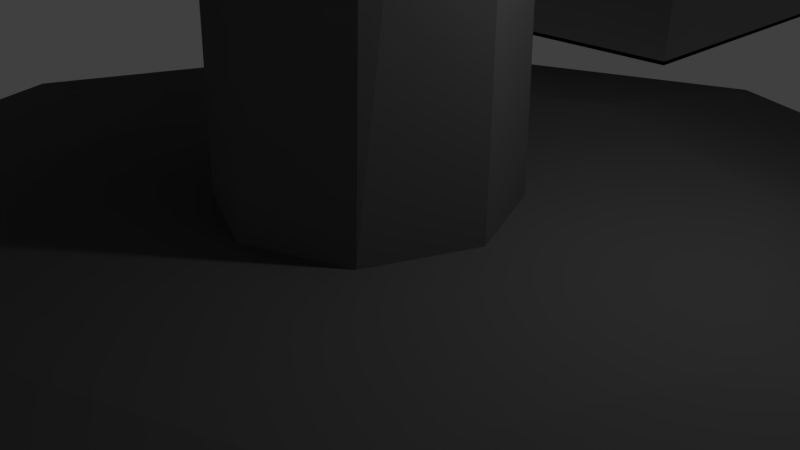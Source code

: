 # Source: satellite.blend  (saved by Blender 2.78.0; exported with 4.5.12 LTS)
import bpy
from mathutils import Matrix  # noqa: F401  (used for matrix-valued properties, if any)

bpy.ops.wm.read_factory_settings(use_empty=True)
scene = bpy.context.scene
scene.name = 'Scene'

# ---- collections
col_collection_1 = bpy.data.collections.new('Collection 1'); scene.collection.children.link(col_collection_1)

# ---- materials (node trees are filled in below, after node groups)
mat_building = bpy.data.materials.new('building')
mat_building.alpha_threshold = 0.0
mat_building.use_transparent_shadow = False
mat_building.diffuse_color = (0.2266, 0.2266, 0.2266, 1.0)
mat_building.roughness = 0.5
mat_building.line_color = (0.0, 0.0, 0.0, 1.0)
mat_roof = bpy.data.materials.new('roof')
mat_roof.alpha_threshold = 0.0
mat_roof.use_transparent_shadow = False
mat_roof.diffuse_color = (0.03941, 0.05833, 0.8, 1.0)
mat_roof.roughness = 0.5
mat_cone = bpy.data.materials.new('cone')
mat_cone.alpha_threshold = 0.0
mat_cone.use_transparent_shadow = False
mat_cone.diffuse_color = (0.8, 0.09097, 0.01184, 1.0)
mat_cone.roughness = 0.5
mat_satellite = bpy.data.materials.new('satellite')
mat_satellite.alpha_threshold = 0.0
mat_satellite.use_transparent_shadow = False
mat_satellite.diffuse_color = (0.1734, 0.1734, 0.1734, 1.0)
mat_satellite.roughness = 0.5

# ---- material node trees

# ---- world
world_world = bpy.data.worlds.new('World'); scene.world = world_world
world_world.color = (0.05088, 0.05088, 0.05088)
world_world.use_sun_shadow = False
world_world.sun_shadow_jitter_overblur = 0.0
world_world.cycles.sampling_method = 'MANUAL'

# ---- cameras
cam_camera = bpy.data.cameras.new('Camera')
cam_camera.clip_end = 100.0
cam_camera.lens = 35.0
cam_camera.sensor_width = 32.0
cam_camera.sensor_height = 18.0
cam_camera.ortho_scale = 7.314
cam_camera.dof.focus_distance = 0.0
cam_camera.dof.aperture_fstop = 128.0

# ---- lights
light_lamp = bpy.data.lights.new('Lamp', 'POINT')
light_lamp.transmission_factor = 0.0
light_lamp.cutoff_distance = 30.0
light_lamp.energy = 100.0
light_lamp.shadow_buffer_clip_start = 1.001
light_lamp.shadow_soft_size = 0.1
light_lamp.shadow_maximum_resolution = 0.006
light_lamp.use_absolute_resolution = True

# ---- meshes
me_cube = bpy.data.meshes.new('Cube')
me_cube.from_pydata([(7.451e-09, 2.0, -2.0), (0.0, 0.3886, -1.829), (1.414, 1.414, -2.0), (0.2748, 0.2748, -1.829), (2.0, -9.487e-08, -2.0), (0.3886, -3.385e-08, -1.829), (1.414, -1.414, -2.0), (0.2748, -0.2748, -1.829), (-1.674e-07, -2.0, -2.0), (-3.812e-08, -0.3886, -1.829), (-1.414, -1.414, -2.0), (-0.2748, -0.2748, -1.829), (-2.0, 1.64e-08, -2.0), (-0.3886, 1.192e-08, -1.829), (-1.414, 1.414, -2.0), (-0.2748, 0.2748, -1.829), (0.7071, 0.7071, -1.829), (0.0, 1.0, -1.829), (1.0, -4.371e-08, -1.829), (0.7071, -0.7071, -1.829), (-8.742e-08, -1.0, -1.829), (-0.7071, -0.7071, -1.829), (-1.0, 1.192e-08, -1.829), (-0.7071, 0.7071, -1.829), (0.0, 0.2738, 0.969), (0.2748, 0.1936, 0.8883), (0.3886, -6.724e-08, 0.6933), (0.2748, -0.1936, 0.4983), (-3.812e-08, -0.2738, 0.4176), (-0.2748, -0.1936, 0.4983), (-0.3886, -3.499e-08, 0.6933), (-0.2748, 0.1936, 0.8883), (0.0, 0.2738, 0.969), (0.2748, 0.1936, 0.8883), (0.3886, -6.724e-08, 0.6933), (0.2748, -0.1936, 0.4983), (-3.812e-08, -0.2738, 0.4176), (-0.2748, -0.1936, 0.4983), (-0.3886, -3.499e-08, 0.6933), (-0.2748, 0.1936, 0.8883), (0.2748, 0.1936, 0.8883), (0.0, 0.2738, 0.969), (0.3886, -6.724e-08, 0.6933), (0.2748, -0.1936, 0.4983), (-3.812e-08, -0.2738, 0.4176), (-0.2748, -0.1936, 0.4983), (-0.3886, -3.499e-08, 0.6933), (-0.2748, 0.1936, 0.8883), (0.2748, 0.1936, 0.8883), (0.0, 0.2738, 0.969), (0.3886, -6.724e-08, 0.6933), (0.2748, -0.1936, 0.4983), (-3.812e-08, -0.2738, 0.4176), (-0.2748, -0.1936, 0.4983), (-0.3886, -3.499e-08, 0.6933), (-0.2748, 0.1936, 0.8883), (0.1936, -0.3197, 1.415), (0.09115, -0.2898, 1.445), (0.236, -0.3919, 1.342), (0.1936, -0.4641, 1.27), (0.09115, -0.494, 1.24), (-0.01129, -0.4641, 1.27), (-0.05372, -0.3919, 1.342), (-0.01129, -0.3197, 1.415), (2.702, 1.174, 4.014), (-0.1061, 1.994, 4.839), (3.866, -0.8046, 2.021), (2.702, -2.784, 0.02838), (-0.1061, -3.603, -0.797), (-2.915, -2.784, 0.02838), (-4.078, -0.8046, 2.021), (-2.915, 1.174, 4.014), (0.5247, -0.08638, 1.65), (0.09115, 0.04017, 1.778), (0.7043, -0.3919, 1.342), (0.5247, -0.6975, 1.035), (0.09115, -0.824, 0.9074), (-0.3424, -0.6975, 1.035), (-0.522, -0.3919, 1.342), (-0.3424, -0.08638, 1.65), (-0.443, -1.324, 1.516), (0.09115, -1.48, 1.359), (-0.6643, -0.9479, 1.895), (-0.443, -0.5715, 2.274), (0.09115, -0.4156, 2.431), (0.6253, -0.5715, 2.274), (0.8466, -0.9479, 1.895), (0.6253, -1.324, 1.516), (0.1936, -0.8757, 1.967), (0.09115, -0.8458, 1.997), (0.236, -0.9479, 1.895), (0.1936, -1.02, 1.822), (0.09115, -1.05, 1.792), (-0.01129, -1.02, 1.822), (-0.05372, -0.9479, 1.895), (-0.01129, -0.8757, 1.967), (-0.02368, -1.355, 2.217), (0.09115, -1.388, 2.183), (-0.07125, -1.274, 2.298), (-0.02368, -1.193, 2.38), (0.09115, -1.159, 2.414), (0.206, -1.193, 2.38), (0.2536, -1.274, 2.298), (0.206, -1.355, 2.217), (-7.944, 2.064, -2.0), (-7.944, 2.064, 0.8643), (-7.944, 8.035, -2.0), (-7.944, 8.035, 0.8643), (-0.4108, 2.064, -2.0), (-0.4108, 2.064, 0.8643), (-0.4108, 8.035, -2.0), (-0.4108, 8.035, 0.8643), (-8.555, 1.579, 0.9007), (-8.555, 8.52, 0.9007), (0.2005, 8.52, 0.9007), (0.2005, 1.579, 0.9007), (-8.555, 1.579, 0.9952), (-8.555, 8.52, 0.9952), (0.2005, 8.52, 0.9952), (0.2005, 1.579, 0.9952), (-7.944, 5.049, -2.0), (-7.944, 5.049, 0.8643), (-0.4108, 5.049, -2.0), (-0.4108, 5.049, 0.8643), (-8.555, 5.049, 0.9007), (0.2005, 5.049, 0.9007), (-8.555, 5.049, 1.975), (0.2005, 5.049, 1.975), (-7.944, 2.064, -0.5515), (-7.944, 8.035, -0.5515), (-0.4108, 8.035, -0.5515), (-0.4108, 2.064, -0.5515), (-0.4108, 5.049, -0.5515), (-7.944, 5.049, -0.5515), (-1.321, 8.035, -2.0), (-2.397, 8.035, -2.0), (-3.473, 8.035, -2.0), (-4.549, 8.035, -2.0), (-5.625, 8.035, -2.0), (-6.702, 8.035, -2.0), (-6.702, 8.035, 0.8643), (-5.625, 8.035, 0.8643), (-4.549, 8.035, 0.8643), (-3.473, 8.035, 0.8643), (-2.397, 8.035, 0.8643), (-1.321, 8.035, 0.8643), (-6.702, 2.064, -2.0), (-5.625, 2.064, -2.0), (-4.429, 2.045, -1.998), (-3.615, 2.045, -1.998), (-2.397, 2.064, -2.0), (-1.321, 2.064, -2.0), (-1.321, 2.064, 0.8643), (-2.397, 2.064, 0.8643), (-3.473, 2.064, 0.8643), (-4.549, 2.064, 0.8643), (-5.625, 2.064, 0.8643), (-6.702, 2.064, 0.8643), (-7.111, 8.52, 0.9007), (-5.86, 8.52, 0.9007), (-4.61, 8.52, 0.9007), (-3.359, 8.52, 0.9007), (-2.108, 8.52, 0.9007), (-0.8572, 8.52, 0.9007), (-0.8572, 1.579, 0.9007), (-2.108, 1.579, 0.9007), (-3.359, 1.579, 0.9007), (-4.61, 1.579, 0.9007), (-5.86, 1.579, 0.9007), (-7.111, 1.579, 0.9007), (-7.111, 8.52, 0.9952), (-5.86, 8.52, 0.9952), (-4.61, 8.52, 0.9952), (-3.359, 8.52, 0.9952), (-2.108, 8.52, 0.9952), (-0.8572, 8.52, 0.9952), (-0.8572, 1.579, 0.9952), (-2.108, 1.579, 0.9952), (-3.359, 1.579, 0.9952), (-4.61, 1.579, 0.9952), (-5.86, 1.579, 0.9952), (-7.111, 1.579, 0.9952), (-7.111, 5.049, 1.975), (-5.86, 5.049, 1.975), (-4.61, 5.049, 1.975), (-3.359, 5.049, 1.975), (-2.108, 5.049, 1.975), (-0.8572, 5.049, 1.975), (-1.517, 2.064, -0.355), (-2.2, 2.064, -0.355), (-3.615, 2.045, -0.8119), (-4.429, 2.045, -0.8119), (-5.822, 2.064, -0.355), (-6.505, 2.064, -0.355), (-6.53, 8.035, -0.3805), (-5.796, 8.035, -0.3805), (-4.378, 8.035, -0.3805), (-3.644, 8.035, -0.3805), (-2.226, 8.035, -0.3805), (-1.492, 8.035, -0.3805), (-7.944, 2.064, 0.2095), (-7.944, 8.035, 0.2095), (-0.4108, 8.035, 0.2095), (-0.4108, 2.064, 0.2095), (-0.4108, 5.049, 0.2095), (-7.944, 5.049, 0.2095), (-1.517, 2.064, 0.01297), (-2.2, 2.064, 0.01297), (-3.473, 2.064, 0.2095), (-4.549, 2.064, 0.2095), (-5.822, 2.064, 0.01297), (-6.505, 2.064, 0.01297), (-6.53, 8.035, 0.03847), (-5.796, 8.035, 0.03847), (-4.378, 8.035, 0.03847), (-3.644, 8.035, 0.03847), (-2.226, 8.035, 0.03847), (-1.492, 8.035, 0.03847), (-4.549, 2.064, -2.0), (-3.473, 2.064, -2.0), (-3.473, 2.064, -0.5515), (-4.549, 2.064, -0.5515), (-1.321, 2.064, -0.5515), (-2.397, 2.064, -0.5515), (-5.625, 2.064, -0.5515), (-6.702, 2.064, -0.5515), (-1.321, 2.064, 0.2095), (-2.397, 2.064, 0.2095), (-5.625, 2.064, 0.2095), (-6.702, 2.064, 0.2095), (-6.702, 8.035, -0.5515), (-5.625, 8.035, -0.5515), (-4.549, 8.035, -0.5515), (-3.473, 8.035, -0.5515), (-2.397, 8.035, -0.5515), (-1.321, 8.035, -0.5515), (-6.702, 8.035, 0.2095), (-5.625, 8.035, 0.2095), (-4.549, 8.035, 0.2095), (-3.473, 8.035, 0.2095), (-2.397, 8.035, 0.2095), (-1.321, 8.035, 0.2095), (-7.944, 5.049, -1.983), (-7.944, 2.064, -1.983), (-6.702, 8.035, -1.983), (-7.944, 8.035, -1.983), (-0.4108, 5.049, -1.983), (-0.4108, 8.035, -1.983), (-1.321, 2.064, -1.983), (-0.4108, 2.064, -1.983), (-6.702, 5.049, -1.983), (-1.321, 8.035, -1.983), (-2.397, 8.035, -1.983), (-3.473, 8.035, -1.983), (-4.549, 8.035, -1.983), (-5.625, 8.035, -1.983), (-6.702, 2.064, -1.983), (-5.625, 2.064, -1.983), (-4.549, 2.064, -1.983), (-3.473, 2.064, -1.983), (-2.397, 2.064, -1.983), (-1.321, 5.049, -1.983), (-2.397, 5.049, -1.983), (-3.473, 5.049, -1.983), (-4.549, 5.049, -1.983), (-5.625, 5.049, -1.983)], [], [(0, 17, 16, 2), (2, 16, 18, 4), (4, 18, 19, 6), (6, 19, 20, 8), (8, 20, 21, 10), (10, 21, 22, 12), (9, 7, 27, 28), (12, 22, 23, 14), (14, 23, 17, 0), (0, 2, 4, 6, 8, 10, 12, 14), (1, 3, 16, 17), (3, 5, 18, 16), (5, 7, 19, 18), (7, 9, 20, 19), (9, 11, 21, 20), (11, 13, 22, 21), (13, 15, 23, 22), (15, 1, 17, 23), (24, 31, 39, 32), (5, 3, 25, 26), (15, 13, 30, 31), (11, 9, 28, 29), (7, 5, 26, 27), (3, 1, 24, 25), (1, 15, 31, 24), (13, 11, 29, 30), (37, 36, 44, 45), (30, 29, 37, 38), (28, 27, 35, 36), (26, 25, 33, 34), (31, 30, 38, 39), (29, 28, 36, 37), (27, 26, 34, 35), (25, 24, 32, 33), (47, 46, 54, 55), (35, 34, 42, 43), (33, 32, 41, 40), (32, 39, 47, 41), (38, 37, 45, 46), (36, 35, 43, 44), (34, 33, 40, 42), (39, 38, 46, 47), (54, 53, 69, 70), (45, 44, 52, 53), (43, 42, 50, 51), (40, 41, 49, 48), (41, 47, 55, 49), (46, 45, 53, 54), (44, 43, 51, 52), (42, 40, 48, 50), (58, 56, 88, 90), (52, 51, 67, 68), (50, 48, 64, 66), (55, 54, 70, 71), (53, 52, 68, 69), (51, 50, 66, 67), (48, 49, 65, 64), (49, 55, 71, 65), (73, 72, 64, 65), (72, 74, 66, 64), (74, 75, 67, 66), (75, 76, 68, 67), (76, 77, 69, 68), (77, 78, 70, 69), (78, 79, 71, 70), (79, 73, 65, 71), (57, 56, 72, 73), (56, 58, 74, 72), (58, 59, 75, 74), (59, 60, 76, 75), (60, 61, 77, 76), (61, 62, 78, 77), (62, 63, 79, 78), (63, 57, 73, 79), (83, 82, 98, 99), (63, 62, 94, 95), (61, 60, 92, 93), (59, 58, 90, 91), (56, 57, 89, 88), (57, 63, 95, 89), (62, 61, 93, 94), (60, 59, 91, 92), (81, 80, 88, 89), (80, 82, 90, 88), (82, 83, 91, 90), (83, 84, 92, 91), (84, 85, 93, 92), (85, 86, 94, 93), (86, 87, 95, 94), (87, 81, 89, 95), (96, 97, 103, 102, 101, 100, 99, 98), (80, 81, 97, 96), (81, 87, 103, 97), (86, 85, 101, 102), (84, 83, 99, 100), (82, 80, 96, 98), (87, 86, 102, 103), (85, 84, 100, 101), (205, 121, 107, 201), (241, 145, 111, 202), (204, 123, 109, 203), (229, 157, 105, 200), (139, 138, 255, 244), (123, 111, 114, 125), (125, 114, 118, 127), (121, 105, 112, 124), (152, 109, 115, 164), (140, 107, 113, 158), (182, 126, 116, 181), (124, 112, 116, 126), (164, 115, 119, 176), (158, 113, 117, 170), (113, 124, 126, 117), (170, 117, 126, 182), (107, 121, 124, 113), (115, 125, 127, 119), (109, 123, 125, 115), (146, 104, 243, 256), (202, 111, 123, 204), (200, 105, 121, 205), (104, 128, 133, 120), (110, 130, 132, 122), (146, 225, 128, 104), (122, 132, 131, 108), (134, 235, 130, 110), (120, 133, 129, 106), (106, 129, 230, 139), (139, 230, 231, 138), (138, 231, 232, 137), (137, 232, 233, 136), (136, 233, 234, 135), (135, 234, 235, 134), (108, 131, 222, 151), (151, 222, 223, 150), (150, 223, 220, 219), (218, 221, 224, 147), (147, 224, 225, 146), (138, 137, 254, 255), (122, 108, 249, 246), (104, 120, 242, 243), (137, 136, 253, 254), (110, 122, 246, 247), (151, 150, 260, 248), (118, 175, 187, 127), (175, 174, 186, 187), (174, 173, 185, 186), (173, 172, 184, 185), (172, 171, 183, 184), (171, 170, 182, 183), (114, 163, 175, 118), (163, 162, 174, 175), (162, 161, 173, 174), (161, 160, 172, 173), (160, 159, 171, 172), (159, 158, 170, 171), (112, 169, 181, 116), (169, 168, 180, 181), (168, 167, 179, 180), (167, 166, 178, 179), (166, 165, 177, 178), (165, 164, 176, 177), (127, 187, 176, 119), (187, 186, 177, 176), (186, 185, 178, 177), (185, 184, 179, 178), (184, 183, 180, 179), (183, 182, 181, 180), (111, 145, 163, 114), (145, 144, 162, 163), (144, 143, 161, 162), (143, 142, 160, 161), (142, 141, 159, 160), (141, 140, 158, 159), (105, 157, 169, 112), (157, 156, 168, 169), (156, 155, 167, 168), (155, 154, 166, 167), (154, 153, 165, 166), (153, 152, 164, 165), (136, 135, 252, 253), (120, 106, 245, 242), (150, 219, 259, 260), (135, 134, 251, 252), (219, 218, 258, 259), (134, 110, 247, 251), (203, 109, 152, 226), (226, 152, 153, 227), (227, 153, 154, 208), (208, 154, 155, 209), (209, 155, 156, 228), (228, 156, 157, 229), (201, 107, 140, 236), (236, 140, 141, 237), (237, 141, 142, 238), (238, 142, 143, 239), (239, 143, 144, 240), (240, 144, 145, 241), (233, 239, 240, 234), (231, 237, 238, 232), (129, 201, 236, 230), (221, 209, 228, 224), (220, 208, 209, 221), (223, 227, 208, 220), (131, 203, 226, 222), (128, 200, 205, 133), (130, 202, 204, 132), (225, 229, 200, 128), (132, 204, 203, 131), (235, 241, 202, 130), (133, 205, 201, 129), (149, 148, 218, 219), (191, 190, 220, 221), (190, 149, 219, 220), (148, 191, 221, 218), (188, 189, 223, 222), (192, 193, 225, 224), (206, 188, 222, 226), (189, 207, 227, 223), (210, 192, 224, 228), (193, 211, 229, 225), (211, 210, 228, 229), (207, 206, 226, 227), (194, 195, 231, 230), (196, 197, 233, 232), (198, 199, 235, 234), (212, 194, 230, 236), (195, 213, 237, 231), (214, 196, 232, 238), (197, 215, 239, 233), (216, 198, 234, 240), (199, 217, 241, 235), (217, 216, 240, 241), (215, 214, 238, 239), (213, 212, 236, 237), (261, 248, 249, 246), (251, 261, 246, 247), (245, 242, 250, 244), (244, 250, 265, 255), (255, 265, 264, 254), (254, 264, 263, 253), (253, 263, 262, 252), (252, 262, 261, 251), (242, 243, 256, 250), (250, 256, 257, 265), (265, 257, 258, 264), (264, 258, 259, 263), (263, 259, 260, 262), (262, 260, 248, 261), (147, 146, 256, 257), (108, 151, 248, 249), (218, 147, 257, 258), (106, 139, 244, 245)])
me_cube.polygons.foreach_set('material_index', [3, 3, 3, 3, 3, 3, 3, 3, 3, 3, 3, 3, 3, 3, 3, 3, 3, 3, 0, 3, 3, 3, 3, 3, 3, 3, 0, 0, 0, 0, 0, 0, 0, 0, 0, 0, 0, 0, 0, 0, 0, 0, 3, 0, 0, 0, 0, 0, 0, 0, 3, 3, 3, 3, 3, 3, 3, 3, 3, 3, 3, 3, 3, 3, 3, 3, 3, 3, 3, 3, 3, 3, 3, 3, 2, 3, 3, 3, 3, 0, 3, 0, 0, 0, 0, 0, 0, 0, 0, 0, 2, 2, 2, 2, 2, 2, 2, 2, 0, 0, 0, 0, 0, 1, 1, 1, 1, 1, 1, 1, 1, 1, 1, 1, 1, 1, 1, 0, 0, 0, 0, 0, 0, 0, 0, 0, 0, 0, 0, 0, 0, 0, 0, 0, 0, 0, 0, 0, 0, 0, 0, 0, 0, 1, 1, 1, 1, 1, 1, 1, 1, 1, 1, 1, 1, 1, 1, 1, 1, 1, 1, 1, 1, 1, 1, 1, 1, 1, 1, 1, 1, 1, 1, 1, 1, 1, 1, 1, 1, 0, 0, 0, 0, 0, 0, 0, 0, 0, 0, 0, 0, 0, 0, 0, 0, 0, 0, 0, 0, 0, 0, 0, 0, 0, 0, 0, 0, 0, 0, 0, 0, 0, 0, 0, 0, 0, 0, 0, 0, 0, 0, 0, 0, 0, 0, 0, 0, 0, 0, 0, 0, 0, 0, 0, 0, 0, 0, 0, 0, 0, 0, 0, 0, 0, 0, 0, 0, 0, 0, 0, 0, 0])
me_cube.materials.append(mat_building)
me_cube.materials.append(mat_roof)
me_cube.materials.append(mat_cone)
me_cube.materials.append(mat_satellite)
me_cube.use_remesh_preserve_volume = False
me_cube.use_remesh_preserve_attributes = False
me_cube.use_mirror_vertex_groups = False
me_cube.update()

# ---- objects
ob_cube = bpy.data.objects.new('Cube', me_cube)
ob_lamp = bpy.data.objects.new('Lamp', light_lamp)
ob_camera = bpy.data.objects.new('Camera', cam_camera)

# ---- transforms, parenting, visibility, modifiers, constraints
ob_cube.location = (0.0, 0.0, 10.0)
ob_cube.scale = (5.0, 5.0, 5.0)
ob_cube.lock_rotations_4d = False
ob_cube.empty_display_type = 'ARROWS'
ob_cube.lineart.crease_threshold = 0.0
ob_lamp.location = (4.076, 1.005, 5.904)
ob_lamp.rotation_euler = (0.6503, 0.05522, 1.866)
ob_lamp.lock_rotations_4d = False
ob_lamp.empty_display_type = 'ARROWS'
ob_lamp.color = (0.0, 0.0, 0.0, 0.0)
ob_lamp.lineart.crease_threshold = 0.0
ob_camera.location = (7.481, -6.508, 5.344)
ob_camera.rotation_euler = (1.109, 0.0, 0.8149)
ob_camera.lock_rotations_4d = False
ob_camera.empty_display_type = 'ARROWS'
ob_camera.color = (0.0, 0.0, 0.0, 0.0)
ob_camera.display_type = 'WIRE'
ob_camera.lineart.crease_threshold = 0.0

# ---- collection membership
col_collection_1.objects.link(ob_cube)
col_collection_1.objects.link(ob_lamp)
col_collection_1.objects.link(ob_camera)

# ---- scene / render settings (as saved in the file)
scene.camera = ob_camera
scene.frame_start = 1; scene.frame_end = 250; scene.frame_set(1)
scene.render.engine = 'BLENDER_EEVEE_NEXT'
scene.render.resolution_percentage = 50
scene.render.dither_intensity = 0.0
scene.cycles.use_denoising = False
scene.cycles.samples = 128
scene.cycles.sampling_pattern = 'TABULATED_SOBOL'
scene.cycles.light_sampling_threshold = 0.0
scene.cycles.use_adaptive_sampling = False
scene.cycles.use_light_tree = False
scene.cycles.blur_glossy = 0.0
scene.cycles.sample_clamp_indirect = 0.0
scene.view_settings.view_transform = 'Standard'
bpy.context.view_layer.update()
